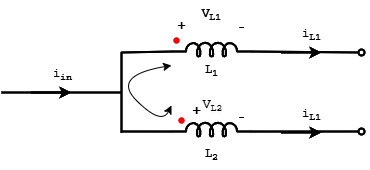

The diagram above was exported from draw.io. Its source (the exported page's mxGraphModel, read from the mxfile embedded in the PNG):
<mxGraphModel dx="1434" dy="738" grid="1" gridSize="10" guides="1" tooltips="1" connect="1" arrows="1" fold="1" page="1" pageScale="1" pageWidth="850" pageHeight="1100" math="0" shadow="0">
  <root>
    <mxCell id="0" />
    <mxCell id="1" parent="0" />
    <mxCell id="bZH3UXJohj4IwD2W7jti-1" value="" style="group" vertex="1" connectable="0" parent="1">
      <mxGeometry x="220" y="120" width="360" height="170" as="geometry" />
    </mxCell>
    <mxCell id="bZH3UXJohj4IwD2W7jti-2" value="" style="group;strokeWidth=2;" vertex="1" connectable="0" parent="bZH3UXJohj4IwD2W7jti-1">
      <mxGeometry width="360" height="170" as="geometry" />
    </mxCell>
    <mxCell id="bZH3UXJohj4IwD2W7jti-3" value="" style="pointerEvents=1;verticalLabelPosition=bottom;shadow=0;dashed=0;align=center;html=1;verticalAlign=top;shape=mxgraph.electrical.inductors.inductor_5;strokeWidth=2;" vertex="1" parent="bZH3UXJohj4IwD2W7jti-2">
      <mxGeometry x="170" y="42" width="80" height="14" as="geometry" />
    </mxCell>
    <mxCell id="bZH3UXJohj4IwD2W7jti-4" value="" style="pointerEvents=1;verticalLabelPosition=bottom;shadow=0;dashed=0;align=center;html=1;verticalAlign=top;shape=mxgraph.electrical.inductors.inductor_5;strokeWidth=2;" vertex="1" parent="bZH3UXJohj4IwD2W7jti-2">
      <mxGeometry x="170" y="122" width="80" height="14" as="geometry" />
    </mxCell>
    <mxCell id="bZH3UXJohj4IwD2W7jti-5" value="" style="endArrow=oval;html=1;rounded=0;exitX=1;exitY=0.645;exitDx=0;exitDy=0;exitPerimeter=0;endFill=0;strokeWidth=2;" edge="1" parent="bZH3UXJohj4IwD2W7jti-2" source="bZH3UXJohj4IwD2W7jti-3">
      <mxGeometry width="50" height="50" relative="1" as="geometry">
        <mxPoint x="280" y="302" as="sourcePoint" />
        <mxPoint x="360" y="52" as="targetPoint" />
      </mxGeometry>
    </mxCell>
    <mxCell id="bZH3UXJohj4IwD2W7jti-6" value="" style="endArrow=oval;html=1;rounded=0;exitX=1;exitY=0.645;exitDx=0;exitDy=0;exitPerimeter=0;endFill=0;strokeWidth=2;" edge="1" parent="bZH3UXJohj4IwD2W7jti-2" source="bZH3UXJohj4IwD2W7jti-4">
      <mxGeometry width="50" height="50" relative="1" as="geometry">
        <mxPoint x="270" y="134.5" as="sourcePoint" />
        <mxPoint x="360" y="131" as="targetPoint" />
      </mxGeometry>
    </mxCell>
    <mxCell id="bZH3UXJohj4IwD2W7jti-7" value="" style="endArrow=classic;html=1;rounded=0;strokeWidth=2;" edge="1" parent="bZH3UXJohj4IwD2W7jti-2">
      <mxGeometry width="50" height="50" relative="1" as="geometry">
        <mxPoint x="280" y="52" as="sourcePoint" />
        <mxPoint x="320" y="52" as="targetPoint" />
      </mxGeometry>
    </mxCell>
    <mxCell id="bZH3UXJohj4IwD2W7jti-8" value="" style="endArrow=classic;html=1;rounded=0;strokeWidth=2;" edge="1" parent="bZH3UXJohj4IwD2W7jti-2">
      <mxGeometry width="50" height="50" relative="1" as="geometry">
        <mxPoint x="280" y="132" as="sourcePoint" />
        <mxPoint x="320" y="132" as="targetPoint" />
      </mxGeometry>
    </mxCell>
    <mxCell id="bZH3UXJohj4IwD2W7jti-9" value="" style="group;strokeWidth=2;" vertex="1" connectable="0" parent="bZH3UXJohj4IwD2W7jti-2">
      <mxGeometry y="45" width="120" height="60" as="geometry" />
    </mxCell>
    <mxCell id="bZH3UXJohj4IwD2W7jti-10" value="" style="endArrow=none;html=1;rounded=0;strokeWidth=2;" edge="1" parent="bZH3UXJohj4IwD2W7jti-9">
      <mxGeometry width="50" height="50" relative="1" as="geometry">
        <mxPoint y="47" as="sourcePoint" />
        <mxPoint x="120" y="47" as="targetPoint" />
      </mxGeometry>
    </mxCell>
    <mxCell id="bZH3UXJohj4IwD2W7jti-11" value="" style="endArrow=classic;html=1;rounded=0;strokeWidth=2;" edge="1" parent="bZH3UXJohj4IwD2W7jti-9">
      <mxGeometry width="50" height="50" relative="1" as="geometry">
        <mxPoint x="30" y="47" as="sourcePoint" />
        <mxPoint x="70" y="47" as="targetPoint" />
      </mxGeometry>
    </mxCell>
    <mxCell id="bZH3UXJohj4IwD2W7jti-12" value="&lt;p class=&quot;MsoNormal&quot;&gt;&lt;span lang=&quot;FR&quot;&gt;&lt;font face=&quot;Courier New&quot;&gt;i&lt;sub&gt;in&lt;/sub&gt;&lt;/font&gt;&lt;/span&gt;&lt;/p&gt;" style="text;html=1;align=center;verticalAlign=middle;resizable=0;points=[];autosize=1;strokeColor=none;fillColor=none;strokeWidth=2;" vertex="1" parent="bZH3UXJohj4IwD2W7jti-9">
      <mxGeometry x="41" width="40" height="60" as="geometry" />
    </mxCell>
    <mxCell id="bZH3UXJohj4IwD2W7jti-13" value="" style="endArrow=none;html=1;rounded=0;entryX=0;entryY=0.645;entryDx=0;entryDy=0;entryPerimeter=0;strokeWidth=2;" edge="1" parent="bZH3UXJohj4IwD2W7jti-2" target="bZH3UXJohj4IwD2W7jti-3">
      <mxGeometry width="50" height="50" relative="1" as="geometry">
        <mxPoint x="120" y="52" as="sourcePoint" />
        <mxPoint x="150" y="50" as="targetPoint" />
      </mxGeometry>
    </mxCell>
    <mxCell id="bZH3UXJohj4IwD2W7jti-14" value="" style="endArrow=none;html=1;rounded=0;entryX=0;entryY=0.645;entryDx=0;entryDy=0;entryPerimeter=0;strokeWidth=2;" edge="1" parent="bZH3UXJohj4IwD2W7jti-2" target="bZH3UXJohj4IwD2W7jti-4">
      <mxGeometry width="50" height="50" relative="1" as="geometry">
        <mxPoint x="120" y="131" as="sourcePoint" />
        <mxPoint x="150" y="128.5" as="targetPoint" />
      </mxGeometry>
    </mxCell>
    <mxCell id="bZH3UXJohj4IwD2W7jti-15" value="" style="endArrow=none;html=1;rounded=0;strokeWidth=2;" edge="1" parent="bZH3UXJohj4IwD2W7jti-2">
      <mxGeometry width="50" height="50" relative="1" as="geometry">
        <mxPoint x="120" y="132" as="sourcePoint" />
        <mxPoint x="120" y="52" as="targetPoint" />
      </mxGeometry>
    </mxCell>
    <mxCell id="bZH3UXJohj4IwD2W7jti-16" value="&lt;span style=&quot;font-family: &amp;quot;Courier New&amp;quot;;&quot;&gt;L&lt;/span&gt;&lt;sub style=&quot;font-family: &amp;quot;Courier New&amp;quot;;&quot;&gt;1&lt;/sub&gt;" style="text;html=1;align=center;verticalAlign=middle;resizable=0;points=[];autosize=1;strokeColor=none;fillColor=none;strokeWidth=2;" vertex="1" parent="bZH3UXJohj4IwD2W7jti-2">
      <mxGeometry x="190" y="56" width="40" height="30" as="geometry" />
    </mxCell>
    <mxCell id="bZH3UXJohj4IwD2W7jti-17" value="&lt;span style=&quot;font-family: &amp;quot;Courier New&amp;quot;;&quot;&gt;L&lt;/span&gt;&lt;sub style=&quot;font-family: &amp;quot;Courier New&amp;quot;;&quot;&gt;2&lt;/sub&gt;" style="text;html=1;align=center;verticalAlign=middle;resizable=0;points=[];autosize=1;strokeColor=none;fillColor=none;strokeWidth=2;" vertex="1" parent="bZH3UXJohj4IwD2W7jti-2">
      <mxGeometry x="190" y="140" width="40" height="30" as="geometry" />
    </mxCell>
    <mxCell id="bZH3UXJohj4IwD2W7jti-18" value="&lt;font style=&quot;font-size: 15px;&quot;&gt;+&lt;/font&gt;" style="text;html=1;align=center;verticalAlign=middle;resizable=0;points=[];autosize=1;strokeColor=none;fillColor=none;strokeWidth=2;" vertex="1" parent="bZH3UXJohj4IwD2W7jti-2">
      <mxGeometry x="180" y="95" width="30" height="30" as="geometry" />
    </mxCell>
    <mxCell id="bZH3UXJohj4IwD2W7jti-19" value="&lt;font style=&quot;font-size: 16px;&quot;&gt;-&lt;/font&gt;" style="text;html=1;align=center;verticalAlign=middle;resizable=0;points=[];autosize=1;strokeColor=none;fillColor=none;strokeWidth=2;" vertex="1" parent="bZH3UXJohj4IwD2W7jti-2">
      <mxGeometry x="225" y="100" width="30" height="30" as="geometry" />
    </mxCell>
    <mxCell id="bZH3UXJohj4IwD2W7jti-20" value="&lt;font style=&quot;font-size: 14px;&quot;&gt;+&lt;/font&gt;" style="text;html=1;align=center;verticalAlign=middle;resizable=0;points=[];autosize=1;strokeColor=none;fillColor=none;strokeWidth=2;" vertex="1" parent="bZH3UXJohj4IwD2W7jti-2">
      <mxGeometry x="165" y="10" width="30" height="30" as="geometry" />
    </mxCell>
    <mxCell id="bZH3UXJohj4IwD2W7jti-21" value="&lt;font style=&quot;font-size: 16px;&quot;&gt;-&lt;/font&gt;" style="text;html=1;align=center;verticalAlign=middle;resizable=0;points=[];autosize=1;strokeColor=none;fillColor=none;strokeWidth=2;" vertex="1" parent="bZH3UXJohj4IwD2W7jti-2">
      <mxGeometry x="225" y="10" width="30" height="30" as="geometry" />
    </mxCell>
    <mxCell id="bZH3UXJohj4IwD2W7jti-22" value="&lt;span style=&quot;font-family: &amp;quot;Courier New&amp;quot;;&quot;&gt;V&lt;/span&gt;&lt;sub style=&quot;font-family: &amp;quot;Courier New&amp;quot;;&quot;&gt;L1&lt;/sub&gt;" style="text;html=1;align=center;verticalAlign=middle;resizable=0;points=[];autosize=1;strokeColor=none;fillColor=none;strokeWidth=2;" vertex="1" parent="bZH3UXJohj4IwD2W7jti-2">
      <mxGeometry x="190" width="40" height="30" as="geometry" />
    </mxCell>
    <mxCell id="bZH3UXJohj4IwD2W7jti-23" value="&lt;span style=&quot;forced-color-adjust: none; color: rgb(0, 0, 0); font-size: 12px; font-style: normal; font-variant-ligatures: normal; font-variant-caps: normal; font-weight: 400; letter-spacing: normal; orphans: 2; text-align: center; text-indent: 0px; text-transform: none; widows: 2; word-spacing: 0px; -webkit-text-stroke-width: 0px; white-space: nowrap; background-color: rgb(251, 251, 251); text-decoration-thickness: initial; text-decoration-style: initial; text-decoration-color: initial; font-family: &amp;quot;Courier New&amp;quot;;&quot;&gt;V&lt;/span&gt;&lt;sub style=&quot;forced-color-adjust: none; color: rgb(0, 0, 0); font-style: normal; font-variant-ligatures: normal; font-variant-caps: normal; font-weight: 400; letter-spacing: normal; orphans: 2; text-align: center; text-indent: 0px; text-transform: none; widows: 2; word-spacing: 0px; -webkit-text-stroke-width: 0px; white-space: nowrap; background-color: rgb(251, 251, 251); text-decoration-thickness: initial; text-decoration-style: initial; text-decoration-color: initial; font-family: &amp;quot;Courier New&amp;quot;;&quot;&gt;L2&lt;/sub&gt;" style="text;whiteSpace=wrap;html=1;strokeWidth=2;" vertex="1" parent="bZH3UXJohj4IwD2W7jti-2">
      <mxGeometry x="200" y="90" width="50" height="40" as="geometry" />
    </mxCell>
    <mxCell id="bZH3UXJohj4IwD2W7jti-24" value="&lt;span style=&quot;font-family: &amp;quot;Courier New&amp;quot;;&quot;&gt;i&lt;/span&gt;&lt;sub style=&quot;font-family: &amp;quot;Courier New&amp;quot;;&quot;&gt;L1&lt;/sub&gt;" style="text;html=1;align=center;verticalAlign=middle;resizable=0;points=[];autosize=1;strokeColor=none;fillColor=none;strokeWidth=2;" vertex="1" parent="bZH3UXJohj4IwD2W7jti-2">
      <mxGeometry x="290" y="20" width="40" height="30" as="geometry" />
    </mxCell>
    <mxCell id="bZH3UXJohj4IwD2W7jti-25" value="&lt;span style=&quot;font-family: &amp;quot;Courier New&amp;quot;;&quot;&gt;i&lt;/span&gt;&lt;sub style=&quot;font-family: &amp;quot;Courier New&amp;quot;;&quot;&gt;L1&lt;/sub&gt;" style="text;html=1;align=center;verticalAlign=middle;resizable=0;points=[];autosize=1;strokeColor=none;fillColor=none;strokeWidth=2;" vertex="1" parent="bZH3UXJohj4IwD2W7jti-2">
      <mxGeometry x="290" y="100" width="40" height="30" as="geometry" />
    </mxCell>
    <mxCell id="bZH3UXJohj4IwD2W7jti-26" value="" style="shape=waypoint;sketch=0;fillStyle=solid;size=6;pointerEvents=1;points=[];fillColor=none;resizable=0;rotatable=0;perimeter=centerPerimeter;snapToPoint=1;fontColor=#FF0000;strokeColor=#FF0000;" vertex="1" parent="bZH3UXJohj4IwD2W7jti-2">
      <mxGeometry x="165" y="30" width="20" height="20" as="geometry" />
    </mxCell>
    <mxCell id="bZH3UXJohj4IwD2W7jti-27" value="" style="shape=waypoint;sketch=0;fillStyle=solid;size=6;pointerEvents=1;points=[];fillColor=none;resizable=0;rotatable=0;perimeter=centerPerimeter;snapToPoint=1;fontColor=#FF0000;strokeColor=#FF0000;" vertex="1" parent="bZH3UXJohj4IwD2W7jti-2">
      <mxGeometry x="170" y="110" width="20" height="20" as="geometry" />
    </mxCell>
    <mxCell id="bZH3UXJohj4IwD2W7jti-28" value="" style="group;strokeWidth=2;" vertex="1" connectable="0" parent="bZH3UXJohj4IwD2W7jti-1">
      <mxGeometry width="360" height="170" as="geometry" />
    </mxCell>
    <mxCell id="bZH3UXJohj4IwD2W7jti-29" value="" style="pointerEvents=1;verticalLabelPosition=bottom;shadow=0;dashed=0;align=center;html=1;verticalAlign=top;shape=mxgraph.electrical.inductors.inductor_5;strokeWidth=2;" vertex="1" parent="bZH3UXJohj4IwD2W7jti-28">
      <mxGeometry x="170" y="42" width="80" height="14" as="geometry" />
    </mxCell>
    <mxCell id="bZH3UXJohj4IwD2W7jti-30" value="" style="pointerEvents=1;verticalLabelPosition=bottom;shadow=0;dashed=0;align=center;html=1;verticalAlign=top;shape=mxgraph.electrical.inductors.inductor_5;strokeWidth=2;" vertex="1" parent="bZH3UXJohj4IwD2W7jti-28">
      <mxGeometry x="170" y="122" width="80" height="14" as="geometry" />
    </mxCell>
    <mxCell id="bZH3UXJohj4IwD2W7jti-31" value="" style="endArrow=oval;html=1;rounded=0;exitX=1;exitY=0.645;exitDx=0;exitDy=0;exitPerimeter=0;endFill=0;strokeWidth=2;" edge="1" parent="bZH3UXJohj4IwD2W7jti-28" source="bZH3UXJohj4IwD2W7jti-29">
      <mxGeometry width="50" height="50" relative="1" as="geometry">
        <mxPoint x="280" y="302" as="sourcePoint" />
        <mxPoint x="360" y="52" as="targetPoint" />
      </mxGeometry>
    </mxCell>
    <mxCell id="bZH3UXJohj4IwD2W7jti-32" value="" style="endArrow=oval;html=1;rounded=0;exitX=1;exitY=0.645;exitDx=0;exitDy=0;exitPerimeter=0;endFill=0;strokeWidth=2;" edge="1" parent="bZH3UXJohj4IwD2W7jti-28" source="bZH3UXJohj4IwD2W7jti-30">
      <mxGeometry width="50" height="50" relative="1" as="geometry">
        <mxPoint x="270" y="134.5" as="sourcePoint" />
        <mxPoint x="360" y="131" as="targetPoint" />
      </mxGeometry>
    </mxCell>
    <mxCell id="bZH3UXJohj4IwD2W7jti-33" value="" style="endArrow=classic;html=1;rounded=0;strokeWidth=2;" edge="1" parent="bZH3UXJohj4IwD2W7jti-28">
      <mxGeometry width="50" height="50" relative="1" as="geometry">
        <mxPoint x="280" y="52" as="sourcePoint" />
        <mxPoint x="320" y="52" as="targetPoint" />
      </mxGeometry>
    </mxCell>
    <mxCell id="bZH3UXJohj4IwD2W7jti-34" value="" style="endArrow=classic;html=1;rounded=0;strokeWidth=2;" edge="1" parent="bZH3UXJohj4IwD2W7jti-28">
      <mxGeometry width="50" height="50" relative="1" as="geometry">
        <mxPoint x="280" y="132" as="sourcePoint" />
        <mxPoint x="320" y="132" as="targetPoint" />
      </mxGeometry>
    </mxCell>
    <mxCell id="bZH3UXJohj4IwD2W7jti-35" value="" style="group;strokeWidth=2;" vertex="1" connectable="0" parent="bZH3UXJohj4IwD2W7jti-28">
      <mxGeometry y="45" width="120" height="60" as="geometry" />
    </mxCell>
    <mxCell id="bZH3UXJohj4IwD2W7jti-36" value="" style="endArrow=none;html=1;rounded=0;strokeWidth=2;" edge="1" parent="bZH3UXJohj4IwD2W7jti-35">
      <mxGeometry width="50" height="50" relative="1" as="geometry">
        <mxPoint y="47" as="sourcePoint" />
        <mxPoint x="120" y="47" as="targetPoint" />
      </mxGeometry>
    </mxCell>
    <mxCell id="bZH3UXJohj4IwD2W7jti-37" value="" style="endArrow=classic;html=1;rounded=0;strokeWidth=2;" edge="1" parent="bZH3UXJohj4IwD2W7jti-35">
      <mxGeometry width="50" height="50" relative="1" as="geometry">
        <mxPoint x="30" y="47" as="sourcePoint" />
        <mxPoint x="70" y="47" as="targetPoint" />
      </mxGeometry>
    </mxCell>
    <mxCell id="bZH3UXJohj4IwD2W7jti-38" value="&lt;p class=&quot;MsoNormal&quot;&gt;&lt;span lang=&quot;FR&quot;&gt;&lt;font face=&quot;Courier New&quot;&gt;i&lt;sub&gt;in&lt;/sub&gt;&lt;/font&gt;&lt;/span&gt;&lt;/p&gt;" style="text;html=1;align=center;verticalAlign=middle;resizable=0;points=[];autosize=1;strokeColor=none;fillColor=none;strokeWidth=2;" vertex="1" parent="bZH3UXJohj4IwD2W7jti-35">
      <mxGeometry x="41" width="40" height="60" as="geometry" />
    </mxCell>
    <mxCell id="bZH3UXJohj4IwD2W7jti-39" value="" style="endArrow=none;html=1;rounded=0;entryX=0;entryY=0.645;entryDx=0;entryDy=0;entryPerimeter=0;strokeWidth=2;" edge="1" parent="bZH3UXJohj4IwD2W7jti-28" target="bZH3UXJohj4IwD2W7jti-29">
      <mxGeometry width="50" height="50" relative="1" as="geometry">
        <mxPoint x="120" y="52" as="sourcePoint" />
        <mxPoint x="150" y="50" as="targetPoint" />
      </mxGeometry>
    </mxCell>
    <mxCell id="bZH3UXJohj4IwD2W7jti-40" value="" style="endArrow=none;html=1;rounded=0;entryX=0;entryY=0.645;entryDx=0;entryDy=0;entryPerimeter=0;strokeWidth=2;" edge="1" parent="bZH3UXJohj4IwD2W7jti-28" target="bZH3UXJohj4IwD2W7jti-30">
      <mxGeometry width="50" height="50" relative="1" as="geometry">
        <mxPoint x="120" y="131" as="sourcePoint" />
        <mxPoint x="150" y="128.5" as="targetPoint" />
      </mxGeometry>
    </mxCell>
    <mxCell id="bZH3UXJohj4IwD2W7jti-41" value="" style="endArrow=none;html=1;rounded=0;strokeWidth=2;" edge="1" parent="bZH3UXJohj4IwD2W7jti-28">
      <mxGeometry width="50" height="50" relative="1" as="geometry">
        <mxPoint x="120" y="132" as="sourcePoint" />
        <mxPoint x="120" y="52" as="targetPoint" />
      </mxGeometry>
    </mxCell>
    <mxCell id="bZH3UXJohj4IwD2W7jti-42" value="&lt;span style=&quot;font-family: &amp;quot;Courier New&amp;quot;;&quot;&gt;L&lt;/span&gt;&lt;sub style=&quot;font-family: &amp;quot;Courier New&amp;quot;;&quot;&gt;1&lt;/sub&gt;" style="text;html=1;align=center;verticalAlign=middle;resizable=0;points=[];autosize=1;strokeColor=none;fillColor=none;strokeWidth=2;" vertex="1" parent="bZH3UXJohj4IwD2W7jti-28">
      <mxGeometry x="190" y="56" width="40" height="30" as="geometry" />
    </mxCell>
    <mxCell id="bZH3UXJohj4IwD2W7jti-43" value="&lt;span style=&quot;font-family: &amp;quot;Courier New&amp;quot;;&quot;&gt;L&lt;/span&gt;&lt;sub style=&quot;font-family: &amp;quot;Courier New&amp;quot;;&quot;&gt;2&lt;/sub&gt;" style="text;html=1;align=center;verticalAlign=middle;resizable=0;points=[];autosize=1;strokeColor=none;fillColor=none;strokeWidth=2;" vertex="1" parent="bZH3UXJohj4IwD2W7jti-28">
      <mxGeometry x="190" y="140" width="40" height="30" as="geometry" />
    </mxCell>
    <mxCell id="bZH3UXJohj4IwD2W7jti-44" value="&lt;font style=&quot;font-size: 15px;&quot;&gt;+&lt;/font&gt;" style="text;html=1;align=center;verticalAlign=middle;resizable=0;points=[];autosize=1;strokeColor=none;fillColor=none;strokeWidth=2;" vertex="1" parent="bZH3UXJohj4IwD2W7jti-28">
      <mxGeometry x="180" y="95" width="30" height="30" as="geometry" />
    </mxCell>
    <mxCell id="bZH3UXJohj4IwD2W7jti-45" value="&lt;font style=&quot;font-size: 16px;&quot;&gt;-&lt;/font&gt;" style="text;html=1;align=center;verticalAlign=middle;resizable=0;points=[];autosize=1;strokeColor=none;fillColor=none;strokeWidth=2;" vertex="1" parent="bZH3UXJohj4IwD2W7jti-28">
      <mxGeometry x="225" y="100" width="30" height="30" as="geometry" />
    </mxCell>
    <mxCell id="bZH3UXJohj4IwD2W7jti-46" value="&lt;font style=&quot;font-size: 14px;&quot;&gt;+&lt;/font&gt;" style="text;html=1;align=center;verticalAlign=middle;resizable=0;points=[];autosize=1;strokeColor=none;fillColor=none;strokeWidth=2;" vertex="1" parent="bZH3UXJohj4IwD2W7jti-28">
      <mxGeometry x="165" y="10" width="30" height="30" as="geometry" />
    </mxCell>
    <mxCell id="bZH3UXJohj4IwD2W7jti-47" value="&lt;font style=&quot;font-size: 16px;&quot;&gt;-&lt;/font&gt;" style="text;html=1;align=center;verticalAlign=middle;resizable=0;points=[];autosize=1;strokeColor=none;fillColor=none;strokeWidth=2;" vertex="1" parent="bZH3UXJohj4IwD2W7jti-28">
      <mxGeometry x="225" y="10" width="30" height="30" as="geometry" />
    </mxCell>
    <mxCell id="bZH3UXJohj4IwD2W7jti-48" value="&lt;span style=&quot;font-family: &amp;quot;Courier New&amp;quot;;&quot;&gt;V&lt;/span&gt;&lt;sub style=&quot;font-family: &amp;quot;Courier New&amp;quot;;&quot;&gt;L1&lt;/sub&gt;" style="text;html=1;align=center;verticalAlign=middle;resizable=0;points=[];autosize=1;strokeColor=none;fillColor=none;strokeWidth=2;" vertex="1" parent="bZH3UXJohj4IwD2W7jti-28">
      <mxGeometry x="190" width="40" height="30" as="geometry" />
    </mxCell>
    <mxCell id="bZH3UXJohj4IwD2W7jti-49" value="&lt;span style=&quot;forced-color-adjust: none; color: rgb(0, 0, 0); font-size: 12px; font-style: normal; font-variant-ligatures: normal; font-variant-caps: normal; font-weight: 400; letter-spacing: normal; orphans: 2; text-align: center; text-indent: 0px; text-transform: none; widows: 2; word-spacing: 0px; -webkit-text-stroke-width: 0px; white-space: nowrap; background-color: rgb(251, 251, 251); text-decoration-thickness: initial; text-decoration-style: initial; text-decoration-color: initial; font-family: &amp;quot;Courier New&amp;quot;;&quot;&gt;V&lt;/span&gt;&lt;sub style=&quot;forced-color-adjust: none; color: rgb(0, 0, 0); font-style: normal; font-variant-ligatures: normal; font-variant-caps: normal; font-weight: 400; letter-spacing: normal; orphans: 2; text-align: center; text-indent: 0px; text-transform: none; widows: 2; word-spacing: 0px; -webkit-text-stroke-width: 0px; white-space: nowrap; background-color: rgb(251, 251, 251); text-decoration-thickness: initial; text-decoration-style: initial; text-decoration-color: initial; font-family: &amp;quot;Courier New&amp;quot;;&quot;&gt;L2&lt;/sub&gt;" style="text;whiteSpace=wrap;html=1;strokeWidth=2;" vertex="1" parent="bZH3UXJohj4IwD2W7jti-28">
      <mxGeometry x="200" y="90" width="50" height="40" as="geometry" />
    </mxCell>
    <mxCell id="bZH3UXJohj4IwD2W7jti-50" value="&lt;span style=&quot;font-family: &amp;quot;Courier New&amp;quot;;&quot;&gt;i&lt;/span&gt;&lt;sub style=&quot;font-family: &amp;quot;Courier New&amp;quot;;&quot;&gt;L1&lt;/sub&gt;" style="text;html=1;align=center;verticalAlign=middle;resizable=0;points=[];autosize=1;strokeColor=none;fillColor=none;strokeWidth=2;" vertex="1" parent="bZH3UXJohj4IwD2W7jti-28">
      <mxGeometry x="290" y="20" width="40" height="30" as="geometry" />
    </mxCell>
    <mxCell id="bZH3UXJohj4IwD2W7jti-51" value="&lt;span style=&quot;font-family: &amp;quot;Courier New&amp;quot;;&quot;&gt;i&lt;/span&gt;&lt;sub style=&quot;font-family: &amp;quot;Courier New&amp;quot;;&quot;&gt;L1&lt;/sub&gt;" style="text;html=1;align=center;verticalAlign=middle;resizable=0;points=[];autosize=1;strokeColor=none;fillColor=none;strokeWidth=2;" vertex="1" parent="bZH3UXJohj4IwD2W7jti-28">
      <mxGeometry x="290" y="100" width="40" height="30" as="geometry" />
    </mxCell>
    <mxCell id="bZH3UXJohj4IwD2W7jti-52" value="" style="shape=waypoint;sketch=0;fillStyle=solid;size=6;pointerEvents=1;points=[];fillColor=none;resizable=0;rotatable=0;perimeter=centerPerimeter;snapToPoint=1;fontColor=#FF0000;strokeColor=#FF0000;" vertex="1" parent="bZH3UXJohj4IwD2W7jti-28">
      <mxGeometry x="165" y="30" width="20" height="20" as="geometry" />
    </mxCell>
    <mxCell id="bZH3UXJohj4IwD2W7jti-53" value="" style="shape=waypoint;sketch=0;fillStyle=solid;size=6;pointerEvents=1;points=[];fillColor=none;resizable=0;rotatable=0;perimeter=centerPerimeter;snapToPoint=1;fontColor=#FF0000;strokeColor=#FF0000;" vertex="1" parent="bZH3UXJohj4IwD2W7jti-28">
      <mxGeometry x="170" y="110" width="20" height="20" as="geometry" />
    </mxCell>
    <mxCell id="bZH3UXJohj4IwD2W7jti-54" value="" style="curved=1;endArrow=classic;html=1;rounded=0;startArrow=classic;startFill=1;" edge="1" parent="bZH3UXJohj4IwD2W7jti-28">
      <mxGeometry width="50" height="50" relative="1" as="geometry">
        <mxPoint x="170" y="105" as="sourcePoint" />
        <mxPoint x="170" y="65" as="targetPoint" />
        <Array as="points">
          <mxPoint x="160" y="125" />
          <mxPoint x="110" y="75" />
        </Array>
      </mxGeometry>
    </mxCell>
  </root>
</mxGraphModel>